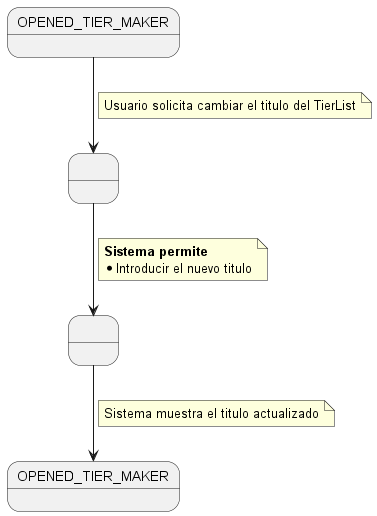

The diagram above was rendered by PlantUML. Its source (embedded in the PNG):
@startuml ChangeTitleUseCase

state INITIAL as "OPENED_TIER_MAKER"
state END as "OPENED_TIER_MAKER"
state 1 as " "
state 2 as " "


INITIAL --> 1 
note on link
Usuario solicita cambiar el titulo del TierList
end note

1 --> 2 
note on link
 <b>Sistema permite</b>
 * Introducir el nuevo titulo
end note

2 -down-> END 
note on link
Sistema muestra el titulo actualizado
end note 


@enduml